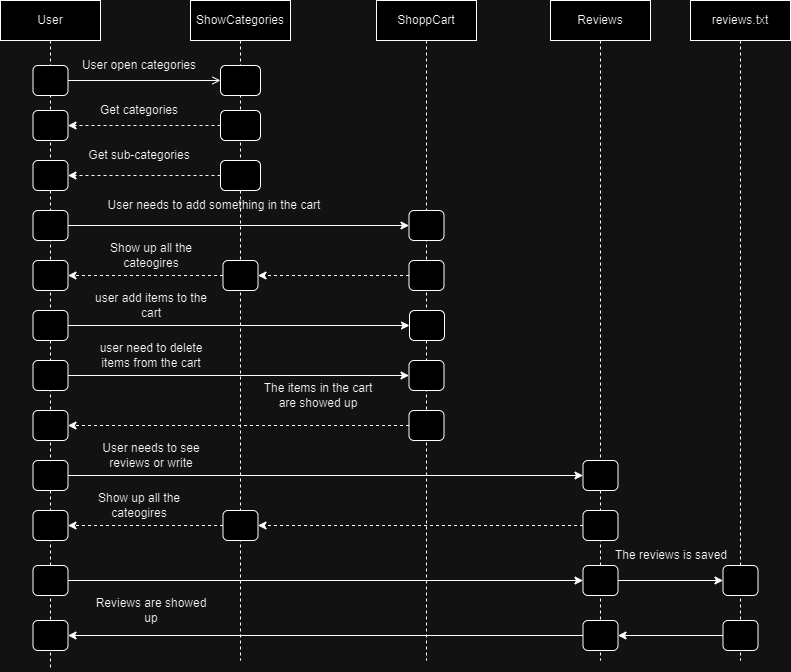

The diagram above was exported from draw.io. Its source (the exported page's mxGraphModel, read from the mxfile embedded in the PNG):
<mxGraphModel dx="1600" dy="909" grid="1" gridSize="10" guides="1" tooltips="1" connect="1" arrows="1" fold="1" page="1" pageScale="1" pageWidth="827" pageHeight="1169" math="0" shadow="0">
  <root>
    <mxCell id="0" />
    <mxCell id="1" parent="0" />
    <mxCell id="GHQsn1P7wXZ_wo_8i_5Q-1" value="User" style="shape=umlLifeline;perimeter=lifelinePerimeter;whiteSpace=wrap;html=1;container=1;dropTarget=0;collapsible=0;recursiveResize=0;outlineConnect=0;portConstraint=eastwest;newEdgeStyle={&quot;edgeStyle&quot;:&quot;elbowEdgeStyle&quot;,&quot;elbow&quot;:&quot;vertical&quot;,&quot;curved&quot;:0,&quot;rounded&quot;:0};" vertex="1" parent="1">
      <mxGeometry x="20" y="20" width="100" height="670" as="geometry" />
    </mxCell>
    <mxCell id="GHQsn1P7wXZ_wo_8i_5Q-2" value="ShowCategories" style="shape=umlLifeline;perimeter=lifelinePerimeter;whiteSpace=wrap;html=1;container=1;dropTarget=0;collapsible=0;recursiveResize=0;outlineConnect=0;portConstraint=eastwest;newEdgeStyle={&quot;edgeStyle&quot;:&quot;elbowEdgeStyle&quot;,&quot;elbow&quot;:&quot;vertical&quot;,&quot;curved&quot;:0,&quot;rounded&quot;:0};" vertex="1" parent="1">
      <mxGeometry x="210" y="20" width="100" height="660" as="geometry" />
    </mxCell>
    <mxCell id="GHQsn1P7wXZ_wo_8i_5Q-3" value="ShoppCart" style="shape=umlLifeline;perimeter=lifelinePerimeter;whiteSpace=wrap;html=1;container=1;dropTarget=0;collapsible=0;recursiveResize=0;outlineConnect=0;portConstraint=eastwest;newEdgeStyle={&quot;edgeStyle&quot;:&quot;elbowEdgeStyle&quot;,&quot;elbow&quot;:&quot;vertical&quot;,&quot;curved&quot;:0,&quot;rounded&quot;:0};" vertex="1" parent="1">
      <mxGeometry x="396" y="20" width="100" height="660" as="geometry" />
    </mxCell>
    <mxCell id="GHQsn1P7wXZ_wo_8i_5Q-4" value="" style="html=1;rounded=1;absoluteArcSize=1;arcSize=10;whiteSpace=wrap;" vertex="1" parent="1">
      <mxGeometry x="52.5" y="85" width="35" height="30" as="geometry" />
    </mxCell>
    <mxCell id="GHQsn1P7wXZ_wo_8i_5Q-5" value="" style="html=1;rounded=1;absoluteArcSize=1;arcSize=10;whiteSpace=wrap;" vertex="1" parent="1">
      <mxGeometry x="240" y="85" width="40" height="30" as="geometry" />
    </mxCell>
    <mxCell id="GHQsn1P7wXZ_wo_8i_5Q-7" value="" style="html=1;rounded=0;labelBackgroundColor=none;align=left;spacingLeft=5;endArrow=open;endFill=0;" edge="1" source="GHQsn1P7wXZ_wo_8i_5Q-4" target="GHQsn1P7wXZ_wo_8i_5Q-5" parent="1">
      <mxGeometry relative="1" as="geometry" />
    </mxCell>
    <mxCell id="GHQsn1P7wXZ_wo_8i_5Q-9" value="User open categories" style="text;html=1;align=center;verticalAlign=middle;whiteSpace=wrap;rounded=0;" vertex="1" parent="1">
      <mxGeometry x="98" y="70" width="122" height="30" as="geometry" />
    </mxCell>
    <mxCell id="GHQsn1P7wXZ_wo_8i_5Q-12" style="edgeStyle=orthogonalEdgeStyle;rounded=0;orthogonalLoop=1;jettySize=auto;html=1;entryX=1;entryY=0.5;entryDx=0;entryDy=0;dashed=1;" edge="1" parent="1" source="GHQsn1P7wXZ_wo_8i_5Q-10" target="GHQsn1P7wXZ_wo_8i_5Q-11">
      <mxGeometry relative="1" as="geometry" />
    </mxCell>
    <mxCell id="GHQsn1P7wXZ_wo_8i_5Q-10" value="" style="html=1;rounded=1;absoluteArcSize=1;arcSize=10;whiteSpace=wrap;" vertex="1" parent="1">
      <mxGeometry x="240" y="130" width="40" height="30" as="geometry" />
    </mxCell>
    <mxCell id="GHQsn1P7wXZ_wo_8i_5Q-11" value="" style="html=1;rounded=1;absoluteArcSize=1;arcSize=10;whiteSpace=wrap;" vertex="1" parent="1">
      <mxGeometry x="52.5" y="130" width="35" height="30" as="geometry" />
    </mxCell>
    <mxCell id="GHQsn1P7wXZ_wo_8i_5Q-13" value="Get categories" style="text;html=1;align=center;verticalAlign=middle;whiteSpace=wrap;rounded=0;" vertex="1" parent="1">
      <mxGeometry x="98" y="115" width="122" height="30" as="geometry" />
    </mxCell>
    <mxCell id="GHQsn1P7wXZ_wo_8i_5Q-17" style="edgeStyle=orthogonalEdgeStyle;rounded=0;orthogonalLoop=1;jettySize=auto;html=1;entryX=1;entryY=0.5;entryDx=0;entryDy=0;dashed=1;" edge="1" parent="1" source="GHQsn1P7wXZ_wo_8i_5Q-15" target="GHQsn1P7wXZ_wo_8i_5Q-16">
      <mxGeometry relative="1" as="geometry" />
    </mxCell>
    <mxCell id="GHQsn1P7wXZ_wo_8i_5Q-15" value="" style="html=1;rounded=1;absoluteArcSize=1;arcSize=10;whiteSpace=wrap;" vertex="1" parent="1">
      <mxGeometry x="240" y="180" width="40" height="30" as="geometry" />
    </mxCell>
    <mxCell id="GHQsn1P7wXZ_wo_8i_5Q-16" value="" style="html=1;rounded=1;absoluteArcSize=1;arcSize=10;whiteSpace=wrap;" vertex="1" parent="1">
      <mxGeometry x="52.5" y="180" width="35" height="30" as="geometry" />
    </mxCell>
    <mxCell id="GHQsn1P7wXZ_wo_8i_5Q-18" value="Get sub-categories" style="text;html=1;align=center;verticalAlign=middle;whiteSpace=wrap;rounded=0;" vertex="1" parent="1">
      <mxGeometry x="98" y="160" width="122" height="30" as="geometry" />
    </mxCell>
    <mxCell id="GHQsn1P7wXZ_wo_8i_5Q-21" style="edgeStyle=orthogonalEdgeStyle;rounded=0;orthogonalLoop=1;jettySize=auto;html=1;entryX=0;entryY=0.5;entryDx=0;entryDy=0;" edge="1" parent="1" source="GHQsn1P7wXZ_wo_8i_5Q-19" target="GHQsn1P7wXZ_wo_8i_5Q-20">
      <mxGeometry relative="1" as="geometry" />
    </mxCell>
    <mxCell id="GHQsn1P7wXZ_wo_8i_5Q-19" value="" style="html=1;rounded=1;absoluteArcSize=1;arcSize=10;whiteSpace=wrap;" vertex="1" parent="1">
      <mxGeometry x="52.5" y="230" width="35" height="30" as="geometry" />
    </mxCell>
    <mxCell id="GHQsn1P7wXZ_wo_8i_5Q-20" value="" style="html=1;rounded=1;absoluteArcSize=1;arcSize=10;whiteSpace=wrap;" vertex="1" parent="1">
      <mxGeometry x="428.5" y="230" width="35" height="30" as="geometry" />
    </mxCell>
    <mxCell id="GHQsn1P7wXZ_wo_8i_5Q-22" value="User needs to add something in the cart" style="text;html=1;align=center;verticalAlign=middle;whiteSpace=wrap;rounded=0;" vertex="1" parent="1">
      <mxGeometry x="98" y="210" width="272" height="30" as="geometry" />
    </mxCell>
    <mxCell id="GHQsn1P7wXZ_wo_8i_5Q-25" style="edgeStyle=orthogonalEdgeStyle;rounded=0;orthogonalLoop=1;jettySize=auto;html=1;entryX=1;entryY=0.5;entryDx=0;entryDy=0;dashed=1;" edge="1" parent="1" source="GHQsn1P7wXZ_wo_8i_5Q-23" target="GHQsn1P7wXZ_wo_8i_5Q-24">
      <mxGeometry relative="1" as="geometry" />
    </mxCell>
    <mxCell id="GHQsn1P7wXZ_wo_8i_5Q-23" value="" style="html=1;rounded=1;absoluteArcSize=1;arcSize=10;whiteSpace=wrap;" vertex="1" parent="1">
      <mxGeometry x="428.5" y="280" width="35" height="30" as="geometry" />
    </mxCell>
    <mxCell id="GHQsn1P7wXZ_wo_8i_5Q-28" style="edgeStyle=orthogonalEdgeStyle;rounded=0;orthogonalLoop=1;jettySize=auto;html=1;entryX=1;entryY=0.5;entryDx=0;entryDy=0;dashed=1;" edge="1" parent="1" source="GHQsn1P7wXZ_wo_8i_5Q-24" target="GHQsn1P7wXZ_wo_8i_5Q-27">
      <mxGeometry relative="1" as="geometry" />
    </mxCell>
    <mxCell id="GHQsn1P7wXZ_wo_8i_5Q-24" value="" style="html=1;rounded=1;absoluteArcSize=1;arcSize=10;whiteSpace=wrap;" vertex="1" parent="1">
      <mxGeometry x="242.5" y="280" width="35" height="30" as="geometry" />
    </mxCell>
    <mxCell id="GHQsn1P7wXZ_wo_8i_5Q-26" value="Show up all the cateogires" style="text;html=1;align=center;verticalAlign=middle;whiteSpace=wrap;rounded=0;" vertex="1" parent="1">
      <mxGeometry x="110" y="260" width="122" height="30" as="geometry" />
    </mxCell>
    <mxCell id="GHQsn1P7wXZ_wo_8i_5Q-27" value="" style="html=1;rounded=1;absoluteArcSize=1;arcSize=10;whiteSpace=wrap;" vertex="1" parent="1">
      <mxGeometry x="52.5" y="280" width="35" height="30" as="geometry" />
    </mxCell>
    <mxCell id="GHQsn1P7wXZ_wo_8i_5Q-31" style="edgeStyle=orthogonalEdgeStyle;rounded=0;orthogonalLoop=1;jettySize=auto;html=1;entryX=0;entryY=0.5;entryDx=0;entryDy=0;" edge="1" parent="1" source="GHQsn1P7wXZ_wo_8i_5Q-29" target="GHQsn1P7wXZ_wo_8i_5Q-30">
      <mxGeometry relative="1" as="geometry" />
    </mxCell>
    <mxCell id="GHQsn1P7wXZ_wo_8i_5Q-29" value="" style="html=1;rounded=1;absoluteArcSize=1;arcSize=10;whiteSpace=wrap;" vertex="1" parent="1">
      <mxGeometry x="52.5" y="330" width="35" height="30" as="geometry" />
    </mxCell>
    <mxCell id="GHQsn1P7wXZ_wo_8i_5Q-30" value="" style="html=1;rounded=1;absoluteArcSize=1;arcSize=10;whiteSpace=wrap;" vertex="1" parent="1">
      <mxGeometry x="429" y="330" width="35" height="30" as="geometry" />
    </mxCell>
    <mxCell id="GHQsn1P7wXZ_wo_8i_5Q-32" value="user add items to the cart" style="text;html=1;align=center;verticalAlign=middle;whiteSpace=wrap;rounded=0;" vertex="1" parent="1">
      <mxGeometry x="110" y="310" width="122" height="30" as="geometry" />
    </mxCell>
    <mxCell id="GHQsn1P7wXZ_wo_8i_5Q-36" style="edgeStyle=orthogonalEdgeStyle;rounded=0;orthogonalLoop=1;jettySize=auto;html=1;entryX=0;entryY=0.5;entryDx=0;entryDy=0;" edge="1" parent="1" source="GHQsn1P7wXZ_wo_8i_5Q-34" target="GHQsn1P7wXZ_wo_8i_5Q-35">
      <mxGeometry relative="1" as="geometry" />
    </mxCell>
    <mxCell id="GHQsn1P7wXZ_wo_8i_5Q-34" value="" style="html=1;rounded=1;absoluteArcSize=1;arcSize=10;whiteSpace=wrap;" vertex="1" parent="1">
      <mxGeometry x="52.5" y="380" width="35" height="30" as="geometry" />
    </mxCell>
    <mxCell id="GHQsn1P7wXZ_wo_8i_5Q-35" value="" style="html=1;rounded=1;absoluteArcSize=1;arcSize=10;whiteSpace=wrap;" vertex="1" parent="1">
      <mxGeometry x="428.5" y="380" width="35" height="30" as="geometry" />
    </mxCell>
    <mxCell id="GHQsn1P7wXZ_wo_8i_5Q-37" value="user need to delete items from the cart" style="text;html=1;align=center;verticalAlign=middle;whiteSpace=wrap;rounded=0;" vertex="1" parent="1">
      <mxGeometry x="110" y="360" width="122" height="30" as="geometry" />
    </mxCell>
    <mxCell id="GHQsn1P7wXZ_wo_8i_5Q-40" style="edgeStyle=orthogonalEdgeStyle;rounded=0;orthogonalLoop=1;jettySize=auto;html=1;entryX=1;entryY=0.5;entryDx=0;entryDy=0;dashed=1;" edge="1" parent="1" source="GHQsn1P7wXZ_wo_8i_5Q-38" target="GHQsn1P7wXZ_wo_8i_5Q-39">
      <mxGeometry relative="1" as="geometry" />
    </mxCell>
    <mxCell id="GHQsn1P7wXZ_wo_8i_5Q-38" value="" style="html=1;rounded=1;absoluteArcSize=1;arcSize=10;whiteSpace=wrap;" vertex="1" parent="1">
      <mxGeometry x="428.5" y="430" width="35" height="30" as="geometry" />
    </mxCell>
    <mxCell id="GHQsn1P7wXZ_wo_8i_5Q-39" value="" style="html=1;rounded=1;absoluteArcSize=1;arcSize=10;whiteSpace=wrap;" vertex="1" parent="1">
      <mxGeometry x="52.5" y="430" width="35" height="30" as="geometry" />
    </mxCell>
    <mxCell id="GHQsn1P7wXZ_wo_8i_5Q-41" value="The items in the cart are showed up" style="text;html=1;align=center;verticalAlign=middle;whiteSpace=wrap;rounded=0;" vertex="1" parent="1">
      <mxGeometry x="277.5" y="400" width="122" height="30" as="geometry" />
    </mxCell>
    <mxCell id="GHQsn1P7wXZ_wo_8i_5Q-45" value="Reviews" style="shape=umlLifeline;perimeter=lifelinePerimeter;whiteSpace=wrap;html=1;container=1;dropTarget=0;collapsible=0;recursiveResize=0;outlineConnect=0;portConstraint=eastwest;newEdgeStyle={&quot;edgeStyle&quot;:&quot;elbowEdgeStyle&quot;,&quot;elbow&quot;:&quot;vertical&quot;,&quot;curved&quot;:0,&quot;rounded&quot;:0};" vertex="1" parent="1">
      <mxGeometry x="570" y="20" width="100" height="660" as="geometry" />
    </mxCell>
    <mxCell id="GHQsn1P7wXZ_wo_8i_5Q-48" style="edgeStyle=orthogonalEdgeStyle;rounded=0;orthogonalLoop=1;jettySize=auto;html=1;entryX=0;entryY=0.5;entryDx=0;entryDy=0;" edge="1" parent="1" source="GHQsn1P7wXZ_wo_8i_5Q-46" target="GHQsn1P7wXZ_wo_8i_5Q-47">
      <mxGeometry relative="1" as="geometry" />
    </mxCell>
    <mxCell id="GHQsn1P7wXZ_wo_8i_5Q-46" value="" style="html=1;rounded=1;absoluteArcSize=1;arcSize=10;whiteSpace=wrap;" vertex="1" parent="1">
      <mxGeometry x="52.5" y="480" width="35" height="30" as="geometry" />
    </mxCell>
    <mxCell id="GHQsn1P7wXZ_wo_8i_5Q-47" value="" style="html=1;rounded=1;absoluteArcSize=1;arcSize=10;whiteSpace=wrap;" vertex="1" parent="1">
      <mxGeometry x="602.5" y="480" width="35" height="30" as="geometry" />
    </mxCell>
    <mxCell id="GHQsn1P7wXZ_wo_8i_5Q-49" value="User needs to see reviews or write" style="text;html=1;align=center;verticalAlign=middle;whiteSpace=wrap;rounded=0;" vertex="1" parent="1">
      <mxGeometry x="110" y="460" width="122" height="30" as="geometry" />
    </mxCell>
    <mxCell id="GHQsn1P7wXZ_wo_8i_5Q-54" style="edgeStyle=orthogonalEdgeStyle;rounded=0;orthogonalLoop=1;jettySize=auto;html=1;dashed=1;" edge="1" parent="1" source="GHQsn1P7wXZ_wo_8i_5Q-50" target="GHQsn1P7wXZ_wo_8i_5Q-53">
      <mxGeometry relative="1" as="geometry" />
    </mxCell>
    <mxCell id="GHQsn1P7wXZ_wo_8i_5Q-50" value="" style="html=1;rounded=1;absoluteArcSize=1;arcSize=10;whiteSpace=wrap;" vertex="1" parent="1">
      <mxGeometry x="242.5" y="530" width="35" height="30" as="geometry" />
    </mxCell>
    <mxCell id="GHQsn1P7wXZ_wo_8i_5Q-52" style="edgeStyle=orthogonalEdgeStyle;rounded=0;orthogonalLoop=1;jettySize=auto;html=1;entryX=1;entryY=0.5;entryDx=0;entryDy=0;dashed=1;" edge="1" parent="1" source="GHQsn1P7wXZ_wo_8i_5Q-51" target="GHQsn1P7wXZ_wo_8i_5Q-50">
      <mxGeometry relative="1" as="geometry" />
    </mxCell>
    <mxCell id="GHQsn1P7wXZ_wo_8i_5Q-51" value="" style="html=1;rounded=1;absoluteArcSize=1;arcSize=10;whiteSpace=wrap;" vertex="1" parent="1">
      <mxGeometry x="602.5" y="530" width="35" height="30" as="geometry" />
    </mxCell>
    <mxCell id="GHQsn1P7wXZ_wo_8i_5Q-53" value="" style="html=1;rounded=1;absoluteArcSize=1;arcSize=10;whiteSpace=wrap;" vertex="1" parent="1">
      <mxGeometry x="52.5" y="530" width="35" height="30" as="geometry" />
    </mxCell>
    <mxCell id="GHQsn1P7wXZ_wo_8i_5Q-55" value="Show up all the cateogires" style="text;html=1;align=center;verticalAlign=middle;whiteSpace=wrap;rounded=0;" vertex="1" parent="1">
      <mxGeometry x="98" y="510" width="122" height="30" as="geometry" />
    </mxCell>
    <mxCell id="GHQsn1P7wXZ_wo_8i_5Q-58" style="edgeStyle=orthogonalEdgeStyle;rounded=0;orthogonalLoop=1;jettySize=auto;html=1;entryX=0;entryY=0.5;entryDx=0;entryDy=0;" edge="1" parent="1" source="GHQsn1P7wXZ_wo_8i_5Q-56" target="GHQsn1P7wXZ_wo_8i_5Q-57">
      <mxGeometry relative="1" as="geometry" />
    </mxCell>
    <mxCell id="GHQsn1P7wXZ_wo_8i_5Q-56" value="" style="html=1;rounded=1;absoluteArcSize=1;arcSize=10;whiteSpace=wrap;" vertex="1" parent="1">
      <mxGeometry x="52.5" y="585" width="35" height="30" as="geometry" />
    </mxCell>
    <mxCell id="GHQsn1P7wXZ_wo_8i_5Q-62" style="edgeStyle=orthogonalEdgeStyle;rounded=0;orthogonalLoop=1;jettySize=auto;html=1;" edge="1" parent="1" source="GHQsn1P7wXZ_wo_8i_5Q-57" target="GHQsn1P7wXZ_wo_8i_5Q-61">
      <mxGeometry relative="1" as="geometry" />
    </mxCell>
    <mxCell id="GHQsn1P7wXZ_wo_8i_5Q-57" value="" style="html=1;rounded=1;absoluteArcSize=1;arcSize=10;whiteSpace=wrap;" vertex="1" parent="1">
      <mxGeometry x="602.5" y="585" width="35" height="30" as="geometry" />
    </mxCell>
    <mxCell id="GHQsn1P7wXZ_wo_8i_5Q-59" value="reviews.txt" style="shape=umlLifeline;perimeter=lifelinePerimeter;whiteSpace=wrap;html=1;container=1;dropTarget=0;collapsible=0;recursiveResize=0;outlineConnect=0;portConstraint=eastwest;newEdgeStyle={&quot;edgeStyle&quot;:&quot;elbowEdgeStyle&quot;,&quot;elbow&quot;:&quot;vertical&quot;,&quot;curved&quot;:0,&quot;rounded&quot;:0};" vertex="1" parent="1">
      <mxGeometry x="710" y="20" width="100" height="660" as="geometry" />
    </mxCell>
    <mxCell id="GHQsn1P7wXZ_wo_8i_5Q-61" value="" style="html=1;rounded=1;absoluteArcSize=1;arcSize=10;whiteSpace=wrap;" vertex="1" parent="1">
      <mxGeometry x="742.5" y="585" width="35" height="30" as="geometry" />
    </mxCell>
    <mxCell id="GHQsn1P7wXZ_wo_8i_5Q-63" value="The reviews is saved" style="text;html=1;align=center;verticalAlign=middle;whiteSpace=wrap;rounded=0;" vertex="1" parent="1">
      <mxGeometry x="630" y="560" width="122" height="30" as="geometry" />
    </mxCell>
    <mxCell id="GHQsn1P7wXZ_wo_8i_5Q-67" style="edgeStyle=orthogonalEdgeStyle;rounded=0;orthogonalLoop=1;jettySize=auto;html=1;entryX=1;entryY=0.5;entryDx=0;entryDy=0;" edge="1" parent="1" source="GHQsn1P7wXZ_wo_8i_5Q-64" target="GHQsn1P7wXZ_wo_8i_5Q-66">
      <mxGeometry relative="1" as="geometry" />
    </mxCell>
    <mxCell id="GHQsn1P7wXZ_wo_8i_5Q-64" value="" style="html=1;rounded=1;absoluteArcSize=1;arcSize=10;whiteSpace=wrap;" vertex="1" parent="1">
      <mxGeometry x="742.5" y="640" width="35" height="30" as="geometry" />
    </mxCell>
    <mxCell id="GHQsn1P7wXZ_wo_8i_5Q-65" value="" style="html=1;rounded=1;absoluteArcSize=1;arcSize=10;whiteSpace=wrap;" vertex="1" parent="1">
      <mxGeometry x="52.5" y="640" width="35" height="30" as="geometry" />
    </mxCell>
    <mxCell id="GHQsn1P7wXZ_wo_8i_5Q-69" style="edgeStyle=orthogonalEdgeStyle;rounded=0;orthogonalLoop=1;jettySize=auto;html=1;entryX=1;entryY=0.5;entryDx=0;entryDy=0;" edge="1" parent="1" source="GHQsn1P7wXZ_wo_8i_5Q-66" target="GHQsn1P7wXZ_wo_8i_5Q-65">
      <mxGeometry relative="1" as="geometry" />
    </mxCell>
    <mxCell id="GHQsn1P7wXZ_wo_8i_5Q-66" value="" style="html=1;rounded=1;absoluteArcSize=1;arcSize=10;whiteSpace=wrap;" vertex="1" parent="1">
      <mxGeometry x="602.5" y="640" width="35" height="30" as="geometry" />
    </mxCell>
    <mxCell id="GHQsn1P7wXZ_wo_8i_5Q-71" value="Reviews are showed up" style="text;html=1;align=center;verticalAlign=middle;whiteSpace=wrap;rounded=0;" vertex="1" parent="1">
      <mxGeometry x="110" y="615" width="122" height="30" as="geometry" />
    </mxCell>
  </root>
</mxGraphModel>